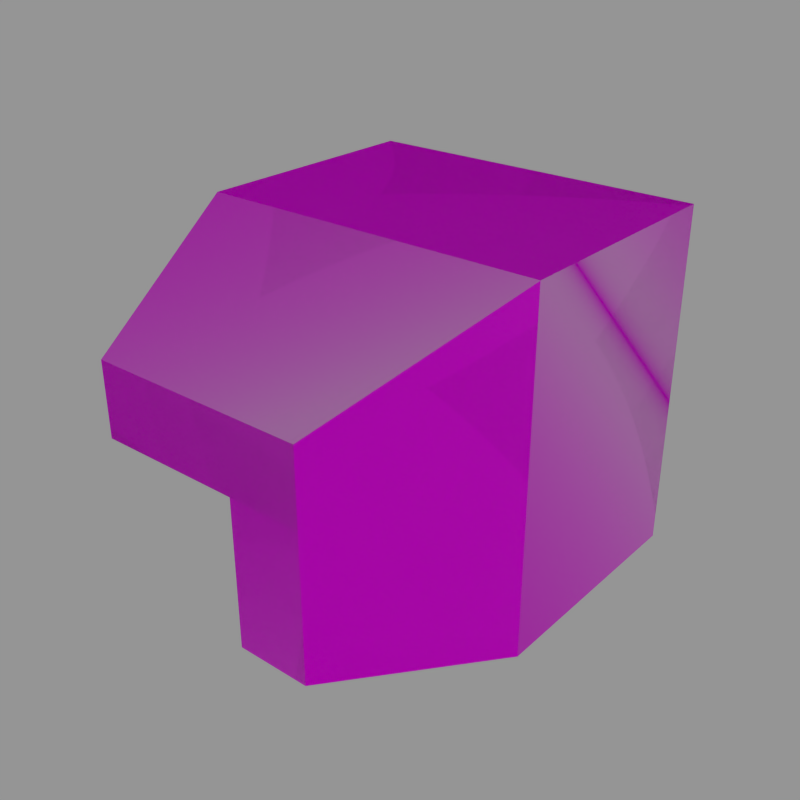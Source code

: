 # Source: EdgesExtended.blend  (saved by Blender 2.74.0; exported with 4.5.12 LTS)
import bpy
from mathutils import Matrix  # noqa: F401  (used for matrix-valued properties, if any)

bpy.ops.wm.read_factory_settings(use_empty=True)
scene = bpy.context.scene
scene.name = 'BlastDoorEdgeCrossingL'

# ---- collections
col_collection_1 = bpy.data.collections.new('Collection 1'); scene.collection.children.link(col_collection_1)
col_collection_2 = bpy.data.collections.new('Collection 2'); scene.collection.children.link(col_collection_2)
col_collection_2.hide_render = True
col_collection_2.hide_viewport = True
col_collection_3 = bpy.data.collections.new('Collection 3'); scene.collection.children.link(col_collection_3)
col_collection_3.hide_render = True
col_collection_3.hide_viewport = True
col_collection_4 = bpy.data.collections.new('Collection 4'); scene.collection.children.link(col_collection_4)
col_collection_4.hide_render = True
col_collection_4.hide_viewport = True

# ---- images (referenced by path relative to the original .blend; pixels are not part of the script)
import os
ASSET_DIR = os.environ.get("B2B_ASSET_DIR", "")  # directory of the original .blend (textures are referenced by path, not embedded)
HERE = os.path.dirname(os.path.abspath(__file__))  # packed textures are extracted next to this script under _unpacked/

def load_image(name, relpath, width, height, colorspace="sRGB"):
    """Load a texture the original file referenced (path relative to the .blend, or extracted next to this script)."""
    p = next((c for c in (os.path.join(HERE, relpath), os.path.join(ASSET_DIR, relpath)) if relpath and os.path.exists(c)), "")
    if p:
        img = bpy.data.images.load(p, check_existing=True)
        img.name = name
    else:  # same state as the original file: an image datablock whose file is absent (Cycles renders it pink)
        img = bpy.data.images.new(name, width, height)
        img.source = "FILE"
        img.filepath = "//" + (relpath or name)
    img.colorspace_settings.name = colorspace
    return img
img_doorblock_cm_dds = load_image('DoorBlock_cm.dds', 'Textures/DoorBlock_cm.dds', 1024, 1024, 'sRGB')
img_doorblock_ng_dds = load_image('DoorBlock_ng.dds', 'Textures/DoorBlock_ng.dds', 1024, 1024, 'Non-Color')
img_doorblock_add_dds = load_image('DoorBlock_add.dds', 'Textures/DoorBlock_add.dds', 1024, 1024, 'Non-Color')
img_doorblock_me_dds = load_image('DoorBlock_me.dds', 'Textures/DoorBlock_me.dds', 1024, 1024, 'sRGB')
img_doorblock_ns_dds = load_image('DoorBlock_ns.dds', 'Textures/DoorBlock_ns.dds', 1024, 1024, 'Non-Color')

# ---- materials (node trees are filled in below, after node groups)
mat_blastdoorconcrete = bpy.data.materials.new('BlastDoorConcrete')
mat_blastdoorconcrete.alpha_threshold = 0.0
mat_blastdoorconcrete.diffuse_color = (0.5882, 0.5882, 0.5882, 1.0)
mat_blastdoorconcrete.specular_color = (0.9, 0.9, 0.9)
mat_blastdoorconcrete.roughness = 0.5
mat_blastdoorconcrete.specular_intensity = 0.0
mat_blastdoorconcrete.line_color = (0.0, 0.0, 0.0, 1.0)
mat_mountpoint = bpy.data.materials.new('MountPoint')
mat_mountpoint.alpha_threshold = 0.0
mat_mountpoint.diffuse_color = (0.317, 1.0, 0.032, 1.0)
mat_mountpoint.roughness = 0.5

# ---- node groups
ng_spaceengineers_dx11_shader = bpy.data.node_groups.new('SpaceEngineers_DX11_Shader', 'ShaderNodeTree')
_s = ng_spaceengineers_dx11_shader.interface.new_socket(name='Surface', in_out='OUTPUT', socket_type='NodeSocketShader')
_s = ng_spaceengineers_dx11_shader.interface.new_socket(name='Base Color', in_out='INPUT', socket_type='NodeSocketColor')
_s = ng_spaceengineers_dx11_shader.interface.new_socket(name='Metalness', in_out='INPUT', socket_type='NodeSocketFloat')
_s.min_value = 0.0
_s.max_value = 1.0
_s = ng_spaceengineers_dx11_shader.interface.new_socket(name='Normal Map', in_out='INPUT', socket_type='NodeSocketColor')
_s.default_value = (0.5, 0.5, 1.0, 1.0)
_s = ng_spaceengineers_dx11_shader.interface.new_socket(name='Metalness', in_out='INPUT', socket_type='NodeSocketFloat')
_s.min_value = 0.0
_s.max_value = 1.0
_s = ng_spaceengineers_dx11_shader.interface.new_socket(name='AO/Emissivity', in_out='INPUT', socket_type='NodeSocketColor')
_s.default_value = (1.0, 0.0, 0.0, 1.0)
_s = ng_spaceengineers_dx11_shader.interface.new_socket(name='Coloring Mask', in_out='INPUT', socket_type='NodeSocketFloat')
_s.min_value = 0.0
_s.max_value = 1.0
_N = ng_spaceengineers_dx11_shader.nodes; _L = ng_spaceengineers_dx11_shader.links
n0 = _N.new('NodeGroupInput'); n0.name = 'Group Input'; n0.location = (-400, 0)
n1 = _N.new('NodeGroupOutput'); n1.name = 'Group Output'; n1.location = (800, 0)
n2 = _N.new('ShaderNodeMath'); n2.name = 'Invert'; n2.location = (-200, 0)
n2.label = 'Invert'
n2.operation = 'SUBTRACT'
n2.inputs[0].default_value = 1.0
n3 = _N.new('ShaderNodeMath'); n3.name = 'Pow2'; n3.location = (0, 0)
n3.label = 'Pow2'
n3.operation = 'POWER'
n3.inputs[1].default_value = 2.0
n4 = _N.new('ShaderNodeNormalMap'); n4.name = 'NormalMap'; n4.location = (-200, -200)
n5 = _N.new('ShaderNodeFresnel'); n5.name = 'FresnelDiffuse'; n5.location = (200, -600)
n5.label = 'Fresnel Diffuse'
n6 = _N.new('ShaderNodeBsdfDiffuse'); n6.name = 'DiffuseColor'; n6.location = (200, -400)
n6.label = 'Diffuse Color'
n7 = _N.new('ShaderNodeBsdfAnisotropic'); n7.name = 'DiffuseGloss'; n7.location = (200, -200)
n7.label = 'Diffuse Gloss'
n7.distribution = 'GGX'
n7.inputs[0].default_value = (1.0, 1.0, 1.0, 1.0)
n8 = _N.new('ShaderNodeMixShader'); n8.name = 'MixColor'; n8.location = (400, -400)
n9 = _N.new('ShaderNodeBsdfAnisotropic'); n9.name = 'MetalGloss'; n9.location = (200, 0)
n9.label = 'Metal Gloss'
n9.distribution = 'GGX'
n10 = _N.new('ShaderNodeFresnel'); n10.name = 'FresnelMetal'; n10.location = (200, 200)
n10.label = 'Fresnel Metal '
n10.inputs[0].default_value = 25.0
n11 = _N.new('ShaderNodeMath'); n11.name = 'MetalFactor'; n11.location = (400, 200)
n11.operation = 'MULTIPLY'
n11.use_clamp = True
n12 = _N.new('ShaderNodeMixShader'); n12.name = 'MixMetal'; n12.location = (600, 0)
n13 = _N.new('ShaderNodeMath'); n13.name = 'Math'; n13.location = (0, 0)
n13.operation = 'POWER'
n14 = _N.new('ShaderNodeMath'); n14.name = 'Math.001'; n14.location = (0, 0)
n14.operation = 'POWER'
_L.new(n0.outputs[3], n2.inputs[1])
_L.new(n2.outputs[0], n3.inputs[0])
_L.new(n0.outputs[2], n4.inputs[1])
_L.new(n4.outputs[0], n5.inputs[1])
_L.new(n0.outputs[0], n6.inputs[0])
_L.new(n3.outputs[0], n6.inputs[1])
_L.new(n4.outputs[0], n6.inputs[2])
_L.new(n4.outputs[0], n7.inputs[4])
_L.new(n5.outputs[0], n8.inputs[0])
_L.new(n6.outputs[0], n8.inputs[1])
_L.new(n7.outputs[0], n8.inputs[2])
_L.new(n0.outputs[0], n9.inputs[0])
_L.new(n4.outputs[0], n9.inputs[4])
_L.new(n4.outputs[0], n10.inputs[1])
_L.new(n10.outputs[0], n11.inputs[0])
_L.new(n0.outputs[1], n11.inputs[1])
_L.new(n11.outputs[0], n12.inputs[0])
_L.new(n8.outputs[0], n12.inputs[1])
_L.new(n9.outputs[0], n12.inputs[2])
_L.new(n12.outputs[0], n1.inputs[0])
_L.new(n3.outputs[0], n13.inputs[0])
_L.new(n13.outputs[0], n9.inputs[1])
_L.new(n3.outputs[0], n14.inputs[0])
_L.new(n14.outputs[0], n7.inputs[1])
n1.is_active_output = True
ng_spaceengineers_dx9_shader = bpy.data.node_groups.new('SpaceEngineers_DX9_Shader', 'ShaderNodeTree')
_s = ng_spaceengineers_dx9_shader.interface.new_socket(name='Surface', in_out='OUTPUT', socket_type='NodeSocketShader')
_s = ng_spaceengineers_dx9_shader.interface.new_socket(name='Diffuse', in_out='INPUT', socket_type='NodeSocketColor')
_s = ng_spaceengineers_dx9_shader.interface.new_socket(name='Emissive', in_out='INPUT', socket_type='NodeSocketFloat')
_s.default_value = 1.0
_s.min_value = 0.0
_s.max_value = 1.0
_s = ng_spaceengineers_dx9_shader.interface.new_socket(name='Normal Map', in_out='INPUT', socket_type='NodeSocketColor')
_s.default_value = (0.5, 0.5, 1.0, 1.0)
_s = ng_spaceengineers_dx9_shader.interface.new_socket(name='Specularity', in_out='INPUT', socket_type='NodeSocketFloat')
_s.min_value = 0.0
_s.max_value = 1.0
_s = ng_spaceengineers_dx9_shader.interface.new_socket(name='Uniform Color', in_out='INPUT', socket_type='NodeSocketColor')
_s.default_value = (1.0, 1.0, 1.0, 1.0)
_s = ng_spaceengineers_dx9_shader.interface.new_socket(name='Specular Intensity', in_out='INPUT', socket_type='NodeSocketFloat')
_s.min_value = 0.0
_s.max_value = 1000.0
_s = ng_spaceengineers_dx9_shader.interface.new_socket(name='Specular Power', in_out='INPUT', socket_type='NodeSocketFloat')
_s.min_value = 0.0
_s.max_value = 1000.0
_N = ng_spaceengineers_dx9_shader.nodes; _L = ng_spaceengineers_dx9_shader.links
n0 = _N.new('NodeGroupInput'); n0.name = 'Group Input'; n0.location = (-400, 0)
n1 = _N.new('NodeGroupOutput'); n1.name = 'Group Output'; n1.location = (200, 0)
n2 = _N.new('ShaderNodeNormalMap'); n2.name = 'NormalMap'; n2.location = (-200, -200)
n3 = _N.new('ShaderNodeBsdfDiffuse'); n3.name = 'DiffuseColor'; n3.location = (-200, 0)
n3.label = 'Diffuse Color'
_L.new(n0.outputs[2], n2.inputs[1])
_L.new(n0.outputs[0], n3.inputs[0])
_L.new(n2.outputs[0], n3.inputs[2])
_L.new(n3.outputs[0], n1.inputs[0])
n1.is_active_output = True

# ---- material node trees
mat_blastdoorconcrete.use_nodes = True; mat_blastdoorconcrete.node_tree.nodes.clear()
_N = mat_blastdoorconcrete.node_tree.nodes; _L = mat_blastdoorconcrete.node_tree.links
n0 = _N.new('ShaderNodeOutputMaterial'); n0.name = 'Material Output'; n0.location = (800, 150)
n1 = _N.new('ShaderNodeTexImage'); n1.name = 'ColorMetalTexture'; n1.location = (-600, 600)
n1.label = 'ColorMetalTexture'
n1.width = 140
n1.image = img_doorblock_cm_dds
n2 = _N.new('ShaderNodeTexImage'); n2.name = 'NormalGlossTexture'; n2.location = (-400, 500)
n2.label = 'NormalGlossTexture'
n2.width = 140
n2.image = img_doorblock_ng_dds
n3 = _N.new('ShaderNodeTexImage'); n3.name = 'AddMapsTexture'; n3.location = (-200, 400)
n3.label = 'AddMapsTexture'
n3.width = 140
n3.image = img_doorblock_add_dds
n4 = _N.new('ShaderNodeTexImage'); n4.name = 'AlphamaskTexture'; n4.location = (0, 300)
n4.label = 'AlphamaskTexture'
n4.width = 140
n5 = _N.new('ShaderNodeGroup'); n5.name = 'DX11Shader'; n5.location = (250, 600)
n5.width = 207
n5.node_tree = ng_spaceengineers_dx11_shader
n6 = _N.new('NodeFrame'); n6.name = 'DX11Frame'; n6.location = (0, 0)
n6.label = 'DirectX 11 Textures'
n6.width = 150
n6.label_size = 25
n7 = _N.new('ShaderNodeTexImage'); n7.name = 'DiffuseTexture'; n7.location = (-600, -100)
n7.label = 'DiffuseTexture'
n7.width = 140
n7.image = img_doorblock_me_dds
n8 = _N.new('ShaderNodeTexImage'); n8.name = 'NormalTexture'; n8.location = (-400, -200)
n8.label = 'NormalTexture'
n8.width = 140
n8.image = img_doorblock_ns_dds
n9 = _N.new('ShaderNodeRGB'); n9.name = 'DiffuseColor'; n9.location = (-200, -300)
n9.label = 'Diffuse Color'
n9.outputs[0].default_value = (1.0, 1.0, 1.0, 1.0)
n10 = _N.new('ShaderNodeValue'); n10.name = 'SpecularIntensity'; n10.location = (0, -300)
n10.label = 'Specular Intensity'
n10.outputs[0].default_value = 0.0
n11 = _N.new('ShaderNodeValue'); n11.name = 'SpecularPower'; n11.location = (0, -400)
n11.label = 'Specular Power'
n11.outputs[0].default_value = 2.0
n12 = _N.new('ShaderNodeGroup'); n12.name = 'DX9Shader'; n12.location = (250, -50)
n12.width = 207
n12.node_tree = ng_spaceengineers_dx9_shader
n13 = _N.new('NodeFrame'); n13.name = 'DX9Frame'; n13.location = (0, 0)
n13.label = 'DirectX 9 Textures'
n13.width = 150
n13.label_size = 25
n14 = _N.new('ShaderNodeMixShader'); n14.name = 'ShaderToggle'; n14.location = (600, 150)
n14.label = 'Shader Toggle'
n14.inputs[0].default_value = 0.0
n1.parent = n6
n2.parent = n6
n3.parent = n6
n4.parent = n6
n5.parent = n6
n7.parent = n13
n8.parent = n13
n9.parent = n13
n10.parent = n13
n11.parent = n13
n12.parent = n13
_L.new(n1.outputs[0], n5.inputs[0])
_L.new(n1.outputs[1], n5.inputs[1])
_L.new(n2.outputs[0], n5.inputs[2])
_L.new(n2.outputs[1], n5.inputs[3])
_L.new(n3.outputs[0], n5.inputs[4])
_L.new(n3.outputs[1], n5.inputs[5])
_L.new(n7.outputs[0], n12.inputs[0])
_L.new(n7.outputs[1], n12.inputs[1])
_L.new(n8.outputs[0], n12.inputs[2])
_L.new(n8.outputs[1], n12.inputs[3])
_L.new(n9.outputs[0], n12.inputs[4])
_L.new(n10.outputs[0], n12.inputs[5])
_L.new(n11.outputs[0], n12.inputs[6])
_L.new(n5.outputs[0], n14.inputs[1])
_L.new(n12.outputs[0], n14.inputs[2])
_L.new(n14.outputs[0], n0.inputs[0])
n0.is_active_output = True

# ---- meshes
me_untitled_008 = bpy.data.meshes.new('Untitled.008')
me_untitled_008.from_pydata([(-1.25, 1.25, 0.9954), (-1.25, 1.25, -0.9954), (-1.25, -0.3152, 0.9954), (-1.25, -0.3152, -0.9954), (-1.25, -1.25, 0.251), (-1.25, -1.25, -0.251), (-0.9954, -0.3152, -0.9954), (-0.9954, 1.25, 0.9954), (0.9954, -0.3152, 0.9954), (-0.25, -1.25, 0.25), (-0.25, -1.25, -0.25), (-0.9954, 1.25, -1.25), (0.9954, 1.25, -1.25), (-0.9954, -0.3152, -1.25), (0.9954, -0.3152, -1.25), (-0.251, -1.25, -1.25), (0.251, -1.25, -1.25), (0.9954, 1.25, 0.9954), (0.9954, 1.25, -0.9954), (-0.9954, 1.25, -0.9954), (0.25, -1.25, -0.25), (0.25, -1.25, 0.25)], [], [(10, 9, 4, 5), (3, 2, 0, 1), (3, 5, 4, 2), (9, 21, 8, 2, 4), (5, 3, 6, 10), (14, 8, 21, 20, 16), (14, 13, 11, 12), (14, 16, 15, 13), (15, 10, 6, 13), (11, 19, 18, 12), (20, 10, 15, 16), (17, 7, 0, 2, 8), (21, 9, 10, 20), (1, 19, 6, 3), (7, 17, 18, 19), (0, 7, 19, 1), (19, 11, 13, 6), (18, 17, 8, 14, 12)])
_uv = me_untitled_008.uv_layers.new(name='UVChannel_1')
_uv.uv.foreach_set('vector', [0.7695, 0.6949, 0.6377, 0.6949, 0.6377, 0.4978, 0.7695, 0.4978, 0.3949, 0.2538, 0.009971, 0.2538, 0.009971, 0.01277, 0.3949, 0.01277, 0.3949, 0.2538, 0.251, 0.3977, 0.1539, 0.3977, 0.009971, 0.2538, 0.7839, 0.3928, 0.6787, 0.3928, 0.5219, 0.1318, 0.9943, 0.1318, 0.9943, 0.3928, 0.468, 0.3926, 0.468, 0.1317, 0.5215, 0.1317, 0.6784, 0.3926, 0.468, 0.1317, 0.9404, 0.1317, 0.7836, 0.3926, 0.6784, 0.3926, 0.468, 0.3926, 0.3949, 0.2538, 0.009971, 0.2538, 0.009971, 0.01277, 0.3949, 0.01277, 0.3949, 0.2538, 0.251, 0.3977, 0.1539, 0.3977, 0.009971, 0.2538, 0.9943, 0.3928, 0.7839, 0.3928, 0.9407, 0.1318, 0.9943, 0.1318, 0.4689, 0.003362, 0.5226, 0.003362, 0.5226, 0.3922, 0.4689, 0.3922, 0.7695, 0.6949, 0.6377, 0.6949, 0.6377, 0.4978, 0.7695, 0.4978, 0.5215, 0.0008361, 0.94, 0.00175, 0.9935, 0.001867, 0.9935, 0.3935, 0.5215, 0.393, 0.6377, 0.7934, 0.6377, 0.6949, 0.7653, 0.6949, 0.7653, 0.7934, 0.468, 0.0007192, 0.5215, 0.0008361, 0.5215, 0.393, 0.468, 0.393, 0.5226, 0.003362, 0.9421, 0.003362, 0.9421, 0.387, 0.5226, 0.387, 0.4689, 0.003362, 0.5226, 0.003362, 0.5226, 0.3922, 0.4689, 0.3922, 0.94, 0.00175, 0.9935, 0.001867, 0.9935, 0.3935, 0.94, 0.3935, 0.5215, 0.0008361, 0.94, 0.00175, 0.94, 0.3935, 0.468, 0.393, 0.468, 0.0007192])
me_untitled_008.materials.append(mat_blastdoorconcrete)
me_untitled_008.use_remesh_preserve_volume = False
me_untitled_008.use_remesh_preserve_attributes = False
me_untitled_008.use_mirror_vertex_groups = False
me_untitled_008.update()
me_cube_004 = bpy.data.meshes.new('Cube.004')
me_cube_004.from_pydata([(-0.995, -0.3024, -1.25), (-0.995, 1.25, -1.25), (0.995, 1.25, -1.25), (0.995, -0.3024, -1.25), (-0.995, -0.3024, 0.995), (-0.995, 1.25, 0.995), (0.995, 1.25, 0.995), (0.995, -0.3024, 0.995)], [], [(4, 5, 1, 0), (5, 6, 2, 1), (6, 7, 3, 2), (7, 4, 0, 3), (0, 1, 2, 3), (7, 6, 5, 4)])
me_cube_004.use_remesh_preserve_volume = False
me_cube_004.use_remesh_preserve_attributes = False
me_cube_004.use_mirror_vertex_groups = False
me_cube_004.update()
me_cube_005 = bpy.data.meshes.new('Cube.005')
me_cube_005.from_pydata([(-1.25, -0.3024, 0.995), (-1.25, 1.25, 0.995), (-1.25, 1.25, -0.995), (-1.25, -0.3024, -0.995), (-0.75, -0.3024, 0.995), (-0.75, 1.25, 0.995), (-0.75, 1.25, -0.995), (-0.75, -0.3024, -0.995)], [], [(4, 5, 1, 0), (5, 6, 2, 1), (6, 7, 3, 2), (7, 4, 0, 3), (0, 1, 2, 3), (7, 6, 5, 4)])
me_cube_005.use_remesh_preserve_volume = False
me_cube_005.use_remesh_preserve_attributes = False
me_cube_005.use_mirror_vertex_groups = False
me_cube_005.update()
me_cylinder = bpy.data.meshes.new('Cylinder')
me_cylinder.from_pydata([(0.0, 0.995, -1.25), (0.0, 0.995, 0.5), (0.4975, 0.8617, -1.25), (0.4975, 0.8617, 0.5), (0.8617, 0.4975, -1.25), (0.8617, 0.4975, 0.5), (0.995, -4.349e-08, -1.25), (0.995, -4.349e-08, 0.5), (0.8617, -0.4975, -1.25), (0.8617, -0.4975, 0.5), (0.4975, -0.8617, -1.25), (0.4975, -0.8617, 0.5), (1.502e-07, -0.995, -1.25), (1.502e-07, -0.995, 0.5), (-0.4975, -0.8617, -1.25), (-0.4975, -0.8617, 0.5), (-0.8617, -0.4975, -1.25), (-0.8617, -0.4975, 0.5), (-0.995, -4.626e-07, -1.25), (-0.995, -4.626e-07, 0.5), (-0.8617, 0.4975, -1.25), (-0.8617, 0.4975, 0.5), (-0.4975, 0.8617, -1.25), (-0.4975, 0.8617, 0.5)], [], [(0, 1, 3, 2), (2, 3, 5, 4), (4, 5, 7, 6), (6, 7, 9, 8), (8, 9, 11, 10), (10, 11, 13, 12), (12, 13, 15, 14), (14, 15, 17, 16), (16, 17, 19, 18), (18, 19, 21, 20), (3, 1, 23, 21, 19, 17, 15, 13, 11, 9, 7, 5), (22, 23, 1, 0), (20, 21, 23, 22), (0, 2, 4, 6, 8, 10, 12, 14, 16, 18, 20, 22)])
me_cylinder.use_remesh_preserve_volume = False
me_cylinder.use_remesh_preserve_attributes = False
me_cylinder.use_mirror_vertex_groups = False
me_cylinder.update()
me_cylinder_001 = bpy.data.meshes.new('Cylinder.001')
me_cylinder_001.from_pydata([(-1.25, 0.995, 5.464e-08), (0.5, 0.995, -5.464e-08), (-1.25, 0.8617, -0.4975), (0.5, 0.8617, -0.4975), (-1.25, 0.4975, -0.8617), (0.5, 0.4975, -0.8617), (-1.25, -4.349e-08, -0.995), (0.5, -4.349e-08, -0.995), (-1.25, -0.4975, -0.8617), (0.5, -0.4975, -0.8617), (-1.25, -0.8617, -0.4975), (0.5, -0.8617, -0.4975), (-1.25, -0.995, -9.56e-08), (0.5, -0.995, -2.049e-07), (-1.25, -0.8617, 0.4975), (0.5, -0.8617, 0.4975), (-1.25, -0.4975, 0.8617), (0.5, -0.4975, 0.8617), (-1.25, -4.626e-07, 0.995), (0.5, -4.626e-07, 0.995), (-1.25, 0.4975, 0.8617), (0.5, 0.4975, 0.8617), (-1.25, 0.8617, 0.4975), (0.5, 0.8617, 0.4975)], [], [(0, 1, 3, 2), (2, 3, 5, 4), (4, 5, 7, 6), (6, 7, 9, 8), (8, 9, 11, 10), (10, 11, 13, 12), (12, 13, 15, 14), (14, 15, 17, 16), (16, 17, 19, 18), (18, 19, 21, 20), (3, 1, 23, 21, 19, 17, 15, 13, 11, 9, 7, 5), (22, 23, 1, 0), (20, 21, 23, 22), (0, 2, 4, 6, 8, 10, 12, 14, 16, 18, 20, 22)])
me_cylinder_001.use_remesh_preserve_volume = False
me_cylinder_001.use_remesh_preserve_attributes = False
me_cylinder_001.use_mirror_vertex_groups = False
me_cylinder_001.update()
me_mountpoint = bpy.data.meshes.new('MountPoint')
me_mountpoint.from_pydata([(-1.25, -1.25, -0.25), (0.25, -1.25, -0.25), (0.25, -1.25, 0.25), (-1.25, -1.25, 0.25), (1.0, 1.25, -1.25), (-1.0, 1.25, -1.25), (-1.0, 1.25, 1.0), (1.0, 1.25, 1.0), (-0.5, -1.25, -1.25), (0.5, -1.25, -1.25), (0.5, -0.5, -1.25), (-0.5, -0.5, -1.25), (-1.0, 1.25, 1.0), (-1.25, 1.25, 1.0), (-1.25, 1.25, -1.0), (-1.0, 1.25, -1.0), (-1.0, 1.25, -1.25), (1.0, 1.25, -1.25), (1.0, -0.5, -1.25), (-1.0, -0.5, -1.25), (-1.25, -0.5, 0.5), (-1.25, -0.5, -0.5), (-1.25, -1.25, -0.5), (-1.25, -1.25, 0.5), (-0.25, -1.25, -1.25), (0.25, -1.25, -1.25), (0.25, -1.25, -0.25), (-0.25, -1.25, -0.25), (-1.25, 1.25, 1.0), (-1.25, 1.25, -1.0), (-1.25, -0.5, -1.0), (-1.25, -0.5, 1.0)], [], [(0, 1, 2, 3), (4, 5, 6, 7), (11, 10, 9, 8), (15, 14, 13, 12), (16, 17, 18, 19), (20, 21, 22, 23), (24, 25, 26, 27), (28, 29, 30, 31)])
me_mountpoint.materials.append(mat_mountpoint)
me_mountpoint.use_remesh_preserve_volume = False
me_mountpoint.use_remesh_preserve_attributes = False
me_mountpoint.use_mirror_vertex_groups = False
me_mountpoint.update()

# ---- objects
ob_edge_l = bpy.data.objects.new('Edge.L', me_untitled_008)
ob_c_cube_1 = bpy.data.objects.new('C.Cube.1', me_cube_004)
ob_c_cube_2 = bpy.data.objects.new('C.Cube.2', me_cube_005)
ob_c_cylinder_1 = bpy.data.objects.new('C.Cylinder.1', me_cylinder)
ob_c_cylinder_2 = bpy.data.objects.new('C.Cylinder.2', me_cylinder_001)
ob_mountpoint = bpy.data.objects.new('MountPoint', me_mountpoint)
ob_mirrorleftright_001 = bpy.data.objects.new('MirrorLeftRight.001', None)
ob_edge_l_002 = bpy.data.objects.new('Edge.L.002', me_untitled_008)
ob_mirrorfrontback_001 = bpy.data.objects.new('MirrorFrontBack.001', None)
ob_edge_l_003 = bpy.data.objects.new('Edge.L.003', me_untitled_008)
ob_mirrortopbottom_001 = bpy.data.objects.new('MirrorTopBottom.001', None)
ob_edge_l_001 = bpy.data.objects.new('Edge.L.001', me_untitled_008)

# ---- transforms, parenting, visibility, modifiers, constraints
ob_edge_l.location = (0.0, 0.0, 0.0)
ob_edge_l.color = (0.8, 0.8, 0.8, 1.0)
ob_edge_l.lineart.crease_threshold = 0.0
ob_c_cube_1.location = (0.0, 0.0, 0.0)
ob_c_cube_1.lineart.crease_threshold = 0.0
ob_c_cube_2.location = (0.0, 0.0, 0.0)
ob_c_cube_2.lineart.crease_threshold = 0.0
ob_c_cylinder_1.location = (0.0, 0.0, 0.0)
ob_c_cylinder_1.lineart.crease_threshold = 0.0
ob_c_cylinder_2.location = (0.0, 0.0, 0.0)
ob_c_cylinder_2.lineart.crease_threshold = 0.0
ob_mountpoint.location = (0.0, 0.0, 0.0)
ob_mountpoint.lock_location = (True, True, True)
ob_mountpoint.lock_rotation = (True, True, True)
ob_mountpoint.lock_scale = (True, True, True)
ob_mountpoint.lineart.crease_threshold = 0.0
ob_mirrorleftright_001.location = (-5.0, 0.0, 0.0)
ob_mirrorleftright_001.rotation_euler = (-0.0, -1.571, 0.0)
ob_mirrorleftright_001.empty_display_type = 'ARROWS'
ob_mirrorleftright_001.empty_display_size = 2.5
ob_mirrorleftright_001.empty_image_offset = (0.0, 0.0)
ob_mirrorleftright_001.show_in_front = True
ob_mirrorleftright_001.lineart.crease_threshold = 0.0
ob_edge_l_002.parent = ob_mirrorleftright_001
ob_edge_l_002.location = (0.0, 0.0, 0.0)
ob_edge_l_002.color = (0.8, 0.8, 0.8, 1.0)
ob_edge_l_002.hide_select = True
ob_edge_l_002.hide_render = True
ob_edge_l_002.lineart.crease_threshold = 0.0
ob_mirrorfrontback_001.location = (0.0, 5.0, 0.0)
ob_mirrorfrontback_001.rotation_euler = (-3.142, -1.571, 12.57)
ob_mirrorfrontback_001.empty_display_type = 'ARROWS'
ob_mirrorfrontback_001.empty_display_size = 2.5
ob_mirrorfrontback_001.empty_image_offset = (0.0, 0.0)
ob_mirrorfrontback_001.show_in_front = True
ob_mirrorfrontback_001.lineart.crease_threshold = 0.0
ob_edge_l_003.parent = ob_mirrorfrontback_001
ob_edge_l_003.location = (0.0, 0.0, 0.0)
ob_edge_l_003.color = (0.8, 0.8, 0.8, 1.0)
ob_edge_l_003.hide_select = True
ob_edge_l_003.hide_render = True
ob_edge_l_003.lineart.crease_threshold = 0.0
ob_mirrortopbottom_001.location = (0.0, 0.0, 5.0)
ob_mirrortopbottom_001.rotation_euler = (-0.0, 1.571, 0.0)
ob_mirrortopbottom_001.empty_display_type = 'ARROWS'
ob_mirrortopbottom_001.empty_display_size = 2.5
ob_mirrortopbottom_001.empty_image_offset = (0.0, 0.0)
ob_mirrortopbottom_001.show_in_front = True
ob_mirrortopbottom_001.lineart.crease_threshold = 0.0
ob_edge_l_001.parent = ob_mirrortopbottom_001
ob_edge_l_001.location = (0.0, 0.0, 0.0)
ob_edge_l_001.color = (0.8, 0.8, 0.8, 1.0)
ob_edge_l_001.hide_select = True
ob_edge_l_001.hide_render = True
ob_edge_l_001.lineart.crease_threshold = 0.0

# ---- collection membership
col_collection_1.objects.link(ob_edge_l)
col_collection_2.objects.link(ob_c_cube_1)
col_collection_2.objects.link(ob_c_cube_2)
col_collection_2.objects.link(ob_c_cylinder_1)
col_collection_2.objects.link(ob_c_cylinder_2)
col_collection_3.objects.link(ob_mountpoint)
col_collection_4.objects.link(ob_mirrorleftright_001)
col_collection_4.objects.link(ob_edge_l_002)
col_collection_4.objects.link(ob_mirrorfrontback_001)
col_collection_4.objects.link(ob_edge_l_003)
col_collection_4.objects.link(ob_mirrortopbottom_001)
col_collection_4.objects.link(ob_edge_l_001)

# ---- scene / render settings (as saved in the file)
scene.frame_start = 1; scene.frame_end = 250; scene.frame_set(1)
scene.render.engine = 'CYCLES'
scene.render.resolution_x = 128
scene.render.resolution_y = 128
scene.render.dither_intensity = 0.0
scene.render.film_transparent = True
scene.cycles.use_denoising = False
scene.cycles.samples = 10
scene.cycles.sampling_pattern = 'TABULATED_SOBOL'
scene.cycles.light_sampling_threshold = 0.0
scene.cycles.use_adaptive_sampling = False
scene.cycles.use_light_tree = False
scene.cycles.blur_glossy = 0.0
scene.cycles.pixel_filter_type = 'GAUSSIAN'
scene.cycles.sample_clamp_indirect = 0.0
scene.cycles.bake_type = 'NORMAL'
scene.view_settings.view_transform = 'Standard'
bpy.context.view_layer.update()

# ---- added for rendering (the .blend has no active camera and no usable light): camera, sun + grey world if the file has none
cam_auto = bpy.data.cameras.new('AutoCamera')
cam_auto.lens = 50.0
cam_auto.sensor_width = 36.0
cam_auto.clip_end = 1000.0
ob_auto_camera = bpy.data.objects.new('AutoCamera', cam_auto)
scene.collection.objects.link(ob_auto_camera)
ob_auto_camera.location = (3.61902, -4.49282, 2.87021)
ob_auto_camera.rotation_euler = (1.09748, -7.21219e-08, 0.694738)
scene.camera = ob_auto_camera
light_auto_sun = bpy.data.lights.new('AutoSun', 'SUN')
light_auto_sun.energy = 3.0
light_auto_sun.angle = 0.0523599
ob_auto_sun = bpy.data.objects.new('AutoSun', light_auto_sun)
scene.collection.objects.link(ob_auto_sun)
ob_auto_sun.rotation_euler = (0.872665, 0.174533, 0.523599)
if scene.world is None:
    world_auto = bpy.data.worlds.new('AutoWorld')
    world_auto.color = (0.3, 0.3, 0.3)
    scene.world = world_auto
bpy.context.view_layer.update()
